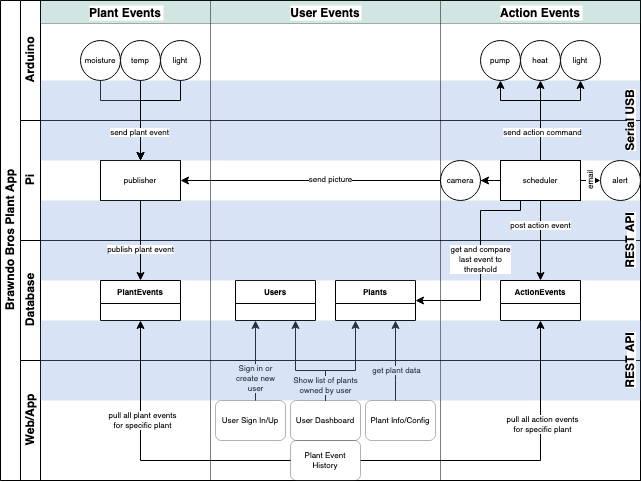

The diagram above was exported from draw.io. Its source (the exported page's mxGraphModel, read from the mxfile embedded in the PNG):
<mxGraphModel dx="711" dy="485" grid="1" gridSize="10" guides="1" tooltips="1" connect="1" arrows="1" fold="1" page="1" pageScale="1" pageWidth="827" pageHeight="1169" math="0" shadow="0">
  <root>
    <mxCell id="0" />
    <mxCell id="1" parent="0" />
    <mxCell id="dNxyNK7c78bLwvsdeMH5-19" value="&lt;div&gt;Brawndo Bros Plant App&lt;br&gt;&lt;/div&gt;" style="swimlane;html=1;childLayout=stackLayout;resizeParent=1;resizeParentMax=0;horizontal=0;startSize=20;horizontalStack=0;" parent="1" vertex="1">
      <mxGeometry x="120" y="120" width="640" height="480" as="geometry" />
    </mxCell>
    <mxCell id="dNxyNK7c78bLwvsdeMH5-20" value="&lt;div&gt;Arduino&lt;/div&gt;" style="swimlane;html=1;startSize=20;horizontal=0;" parent="dNxyNK7c78bLwvsdeMH5-19" vertex="1">
      <mxGeometry x="20" width="620" height="120" as="geometry" />
    </mxCell>
    <mxCell id="YIhO95yvfKs8Sm6eIzUD-1" value="moisture" style="ellipse;whiteSpace=wrap;html=1;aspect=fixed;fontSize=8;" vertex="1" parent="dNxyNK7c78bLwvsdeMH5-20">
      <mxGeometry x="60" y="40" width="40" height="40" as="geometry" />
    </mxCell>
    <mxCell id="YIhO95yvfKs8Sm6eIzUD-7" value="temp" style="ellipse;whiteSpace=wrap;html=1;aspect=fixed;fontSize=8;" vertex="1" parent="dNxyNK7c78bLwvsdeMH5-20">
      <mxGeometry x="100" y="40" width="40" height="40" as="geometry" />
    </mxCell>
    <mxCell id="YIhO95yvfKs8Sm6eIzUD-8" value="light" style="ellipse;whiteSpace=wrap;html=1;aspect=fixed;fontSize=8;" vertex="1" parent="dNxyNK7c78bLwvsdeMH5-20">
      <mxGeometry x="140" y="40" width="40" height="40" as="geometry" />
    </mxCell>
    <mxCell id="YIhO95yvfKs8Sm6eIzUD-21" style="edgeStyle=orthogonalEdgeStyle;rounded=0;orthogonalLoop=1;jettySize=auto;html=1;entryX=0.5;entryY=0;entryDx=0;entryDy=0;fontSize=8;" edge="1" parent="dNxyNK7c78bLwvsdeMH5-19" source="YIhO95yvfKs8Sm6eIzUD-1" target="YIhO95yvfKs8Sm6eIzUD-10">
      <mxGeometry relative="1" as="geometry">
        <Array as="points">
          <mxPoint x="100" y="100" />
          <mxPoint x="140" y="100" />
        </Array>
      </mxGeometry>
    </mxCell>
    <mxCell id="dNxyNK7c78bLwvsdeMH5-21" value="&lt;div&gt;Pi&lt;/div&gt;" style="swimlane;html=1;startSize=20;horizontal=0;" parent="dNxyNK7c78bLwvsdeMH5-19" vertex="1">
      <mxGeometry x="20" y="120" width="620" height="120" as="geometry" />
    </mxCell>
    <mxCell id="YIhO95yvfKs8Sm6eIzUD-10" value="publisher" style="rounded=0;whiteSpace=wrap;html=1;fontSize=8;" vertex="1" parent="dNxyNK7c78bLwvsdeMH5-21">
      <mxGeometry x="80" y="40" width="80" height="40" as="geometry" />
    </mxCell>
    <mxCell id="YIhO95yvfKs8Sm6eIzUD-50" value="&lt;span style=&quot;background-color: rgb(255 , 255 , 255)&quot;&gt;&lt;b&gt;&lt;font style=&quot;font-size: 12px&quot;&gt;Serial USB&lt;/font&gt;&lt;/b&gt;&lt;/span&gt;" style="rounded=0;whiteSpace=wrap;html=1;fontSize=8;fillColor=#7EA6E0;strokeColor=none;gradientColor=none;opacity=30;labelPosition=center;verticalLabelPosition=middle;align=center;verticalAlign=bottom;horizontal=0;" vertex="1" parent="dNxyNK7c78bLwvsdeMH5-21">
      <mxGeometry x="20" y="-40" width="600" height="80" as="geometry" />
    </mxCell>
    <mxCell id="dNxyNK7c78bLwvsdeMH5-22" value="&lt;div&gt;Database&lt;/div&gt;" style="swimlane;html=1;startSize=20;horizontal=0;" parent="dNxyNK7c78bLwvsdeMH5-19" vertex="1">
      <mxGeometry x="20" y="240" width="620" height="120" as="geometry" />
    </mxCell>
    <mxCell id="YIhO95yvfKs8Sm6eIzUD-38" value="Plants" style="swimlane;fontSize=8;" vertex="1" parent="dNxyNK7c78bLwvsdeMH5-22">
      <mxGeometry x="315" y="40" width="80" height="40" as="geometry" />
    </mxCell>
    <mxCell id="YIhO95yvfKs8Sm6eIzUD-40" value="Users" style="swimlane;fontSize=8;" vertex="1" parent="dNxyNK7c78bLwvsdeMH5-22">
      <mxGeometry x="215" y="40" width="80" height="40" as="geometry" />
    </mxCell>
    <mxCell id="YIhO95yvfKs8Sm6eIzUD-49" value="&lt;b&gt;&lt;span style=&quot;background-color: rgb(255 , 255 , 255)&quot;&gt;&lt;font style=&quot;font-size: 12px&quot;&gt;REST API&lt;/font&gt;&lt;/span&gt;&lt;/b&gt;" style="rounded=0;whiteSpace=wrap;html=1;fontSize=8;fillColor=#7EA6E0;strokeColor=none;gradientColor=none;opacity=30;labelPosition=center;verticalLabelPosition=middle;align=center;verticalAlign=bottom;horizontal=0;" vertex="1" parent="dNxyNK7c78bLwvsdeMH5-22">
      <mxGeometry x="20" y="-40" width="600" height="80" as="geometry" />
    </mxCell>
    <mxCell id="YIhO95yvfKs8Sm6eIzUD-12" value="Web/App" style="swimlane;html=1;startSize=20;horizontal=0;" vertex="1" parent="dNxyNK7c78bLwvsdeMH5-19">
      <mxGeometry x="20" y="360" width="620" height="120" as="geometry" />
    </mxCell>
    <mxCell id="YIhO95yvfKs8Sm6eIzUD-63" value="Plant Info/Config" style="rounded=1;whiteSpace=wrap;html=1;labelBackgroundColor=#FFFFFF;fontSize=8;opacity=30;" vertex="1" parent="YIhO95yvfKs8Sm6eIzUD-12">
      <mxGeometry x="345" y="40" width="70" height="40" as="geometry" />
    </mxCell>
    <mxCell id="YIhO95yvfKs8Sm6eIzUD-65" value="User Sign In/Up" style="rounded=1;whiteSpace=wrap;html=1;labelBackgroundColor=#FFFFFF;fontSize=8;opacity=30;" vertex="1" parent="YIhO95yvfKs8Sm6eIzUD-12">
      <mxGeometry x="195" y="40" width="70" height="40" as="geometry" />
    </mxCell>
    <mxCell id="YIhO95yvfKs8Sm6eIzUD-85" value="User Dashboard" style="rounded=1;whiteSpace=wrap;html=1;labelBackgroundColor=#FFFFFF;fontSize=8;opacity=30;" vertex="1" parent="YIhO95yvfKs8Sm6eIzUD-12">
      <mxGeometry x="270" y="40" width="70" height="40" as="geometry" />
    </mxCell>
    <mxCell id="YIhO95yvfKs8Sm6eIzUD-102" value="&lt;div&gt;Plant Event&lt;/div&gt;&lt;div&gt;History&lt;br&gt;&lt;/div&gt;" style="rounded=1;whiteSpace=wrap;html=1;labelBackgroundColor=#FFFFFF;fontSize=8;opacity=30;" vertex="1" parent="YIhO95yvfKs8Sm6eIzUD-12">
      <mxGeometry x="270" y="80" width="70" height="40" as="geometry" />
    </mxCell>
    <mxCell id="YIhO95yvfKs8Sm6eIzUD-93" style="edgeStyle=orthogonalEdgeStyle;rounded=0;orthogonalLoop=1;jettySize=auto;html=1;entryX=0.25;entryY=1;entryDx=0;entryDy=0;labelBackgroundColor=none;fontSize=8;" edge="1" parent="dNxyNK7c78bLwvsdeMH5-19" source="YIhO95yvfKs8Sm6eIzUD-65" target="YIhO95yvfKs8Sm6eIzUD-40">
      <mxGeometry relative="1" as="geometry">
        <Array as="points">
          <mxPoint x="255" y="380" />
          <mxPoint x="255" y="380" />
        </Array>
      </mxGeometry>
    </mxCell>
    <mxCell id="YIhO95yvfKs8Sm6eIzUD-111" value="&lt;div&gt;Sign in or &lt;br&gt;&lt;/div&gt;&lt;div&gt;create new &lt;br&gt;&lt;/div&gt;&lt;div&gt;user&lt;br&gt;&lt;/div&gt;" style="edgeLabel;html=1;align=center;verticalAlign=middle;resizable=0;points=[];fontSize=8;" vertex="1" connectable="0" parent="YIhO95yvfKs8Sm6eIzUD-93">
      <mxGeometry x="-0.5469" relative="1" as="geometry">
        <mxPoint y="-4" as="offset" />
      </mxGeometry>
    </mxCell>
    <mxCell id="YIhO95yvfKs8Sm6eIzUD-94" style="edgeStyle=orthogonalEdgeStyle;rounded=0;orthogonalLoop=1;jettySize=auto;html=1;entryX=0.75;entryY=1;entryDx=0;entryDy=0;labelBackgroundColor=none;fontSize=8;" edge="1" parent="dNxyNK7c78bLwvsdeMH5-19" source="YIhO95yvfKs8Sm6eIzUD-85" target="YIhO95yvfKs8Sm6eIzUD-40">
      <mxGeometry relative="1" as="geometry">
        <Array as="points">
          <mxPoint x="325" y="370" />
          <mxPoint x="295" y="370" />
        </Array>
      </mxGeometry>
    </mxCell>
    <mxCell id="YIhO95yvfKs8Sm6eIzUD-95" style="edgeStyle=orthogonalEdgeStyle;rounded=0;orthogonalLoop=1;jettySize=auto;html=1;exitX=0.5;exitY=0;exitDx=0;exitDy=0;entryX=0.25;entryY=1;entryDx=0;entryDy=0;labelBackgroundColor=none;fontSize=8;" edge="1" parent="dNxyNK7c78bLwvsdeMH5-19" source="YIhO95yvfKs8Sm6eIzUD-85" target="YIhO95yvfKs8Sm6eIzUD-38">
      <mxGeometry relative="1" as="geometry">
        <Array as="points">
          <mxPoint x="325" y="370" />
          <mxPoint x="355" y="370" />
        </Array>
      </mxGeometry>
    </mxCell>
    <mxCell id="YIhO95yvfKs8Sm6eIzUD-110" value="&lt;div&gt;Show list of plants&lt;/div&gt;&lt;div&gt;owned by user&lt;br&gt;&lt;/div&gt;" style="edgeLabel;html=1;align=center;verticalAlign=middle;resizable=0;points=[];fontSize=8;" vertex="1" connectable="0" parent="YIhO95yvfKs8Sm6eIzUD-95">
      <mxGeometry x="-0.6818" y="-1" relative="1" as="geometry">
        <mxPoint x="-1" y="2" as="offset" />
      </mxGeometry>
    </mxCell>
    <mxCell id="YIhO95yvfKs8Sm6eIzUD-96" style="edgeStyle=orthogonalEdgeStyle;rounded=0;orthogonalLoop=1;jettySize=auto;html=1;entryX=0.75;entryY=1;entryDx=0;entryDy=0;labelBackgroundColor=none;fontSize=8;" edge="1" parent="dNxyNK7c78bLwvsdeMH5-19" source="YIhO95yvfKs8Sm6eIzUD-63" target="YIhO95yvfKs8Sm6eIzUD-38">
      <mxGeometry relative="1" as="geometry">
        <Array as="points">
          <mxPoint x="395" y="380" />
          <mxPoint x="395" y="380" />
        </Array>
      </mxGeometry>
    </mxCell>
    <mxCell id="YIhO95yvfKs8Sm6eIzUD-109" value="get plant data" style="edgeLabel;html=1;align=center;verticalAlign=middle;resizable=0;points=[];fontSize=8;" vertex="1" connectable="0" parent="YIhO95yvfKs8Sm6eIzUD-96">
      <mxGeometry x="-0.2344" y="-1" relative="1" as="geometry">
        <mxPoint as="offset" />
      </mxGeometry>
    </mxCell>
    <mxCell id="YIhO95yvfKs8Sm6eIzUD-22" style="edgeStyle=orthogonalEdgeStyle;rounded=0;orthogonalLoop=1;jettySize=auto;html=1;fontSize=8;" edge="1" parent="1" source="YIhO95yvfKs8Sm6eIzUD-7">
      <mxGeometry relative="1" as="geometry">
        <mxPoint x="260" y="280" as="targetPoint" />
      </mxGeometry>
    </mxCell>
    <mxCell id="YIhO95yvfKs8Sm6eIzUD-23" style="edgeStyle=orthogonalEdgeStyle;rounded=0;orthogonalLoop=1;jettySize=auto;html=1;fontSize=8;" edge="1" parent="1" source="YIhO95yvfKs8Sm6eIzUD-8">
      <mxGeometry relative="1" as="geometry">
        <mxPoint x="260" y="280" as="targetPoint" />
        <Array as="points">
          <mxPoint x="300" y="220" />
          <mxPoint x="260" y="220" />
        </Array>
      </mxGeometry>
    </mxCell>
    <mxCell id="YIhO95yvfKs8Sm6eIzUD-60" value="send plant event" style="edgeLabel;html=1;align=center;verticalAlign=middle;resizable=0;points=[];fontSize=8;" vertex="1" connectable="0" parent="YIhO95yvfKs8Sm6eIzUD-23">
      <mxGeometry x="0.5313" y="-1" relative="1" as="geometry">
        <mxPoint as="offset" />
      </mxGeometry>
    </mxCell>
    <mxCell id="YIhO95yvfKs8Sm6eIzUD-53" value="Plant Events" style="swimlane;labelBackgroundColor=#FFFFFF;fontSize=12;fillColor=#67AB9F;gradientColor=none;opacity=30;" vertex="1" parent="1">
      <mxGeometry x="160" y="120" width="170" height="480" as="geometry" />
    </mxCell>
    <mxCell id="YIhO95yvfKs8Sm6eIzUD-13" value="PlantEvents" style="swimlane;fontSize=8;" vertex="1" parent="YIhO95yvfKs8Sm6eIzUD-53">
      <mxGeometry x="60" y="280" width="80" height="40" as="geometry" />
    </mxCell>
    <mxCell id="YIhO95yvfKs8Sm6eIzUD-55" value="Action Events" style="swimlane;labelBackgroundColor=#FFFFFF;fontSize=12;fillColor=#67AB9F;gradientColor=none;opacity=30;startSize=23;" vertex="1" parent="1">
      <mxGeometry x="560" y="120" width="200" height="480" as="geometry" />
    </mxCell>
    <mxCell id="YIhO95yvfKs8Sm6eIzUD-17" value="pump" style="ellipse;whiteSpace=wrap;html=1;aspect=fixed;fontSize=8;" vertex="1" parent="YIhO95yvfKs8Sm6eIzUD-55">
      <mxGeometry x="40" y="40" width="40" height="40" as="geometry" />
    </mxCell>
    <mxCell id="YIhO95yvfKs8Sm6eIzUD-18" value="heat" style="ellipse;whiteSpace=wrap;html=1;aspect=fixed;fontSize=8;" vertex="1" parent="YIhO95yvfKs8Sm6eIzUD-55">
      <mxGeometry x="80" y="40" width="40" height="40" as="geometry" />
    </mxCell>
    <mxCell id="YIhO95yvfKs8Sm6eIzUD-19" value="light" style="ellipse;whiteSpace=wrap;html=1;aspect=fixed;fontSize=8;" vertex="1" parent="YIhO95yvfKs8Sm6eIzUD-55">
      <mxGeometry x="120" y="40" width="40" height="40" as="geometry" />
    </mxCell>
    <mxCell id="YIhO95yvfKs8Sm6eIzUD-20" value="alert" style="ellipse;whiteSpace=wrap;html=1;aspect=fixed;fontSize=8;" vertex="1" parent="YIhO95yvfKs8Sm6eIzUD-55">
      <mxGeometry x="160" y="160" width="40" height="40" as="geometry" />
    </mxCell>
    <mxCell id="YIhO95yvfKs8Sm6eIzUD-113" value="" style="edgeStyle=orthogonalEdgeStyle;rounded=0;orthogonalLoop=1;jettySize=auto;html=1;labelBackgroundColor=none;fontSize=8;" edge="1" parent="YIhO95yvfKs8Sm6eIzUD-55" source="YIhO95yvfKs8Sm6eIzUD-11" target="YIhO95yvfKs8Sm6eIzUD-112">
      <mxGeometry relative="1" as="geometry" />
    </mxCell>
    <mxCell id="YIhO95yvfKs8Sm6eIzUD-11" value="scheduler" style="rounded=0;whiteSpace=wrap;html=1;fontSize=8;" vertex="1" parent="YIhO95yvfKs8Sm6eIzUD-55">
      <mxGeometry x="60" y="160" width="80" height="40" as="geometry" />
    </mxCell>
    <mxCell id="YIhO95yvfKs8Sm6eIzUD-30" style="edgeStyle=orthogonalEdgeStyle;rounded=0;orthogonalLoop=1;jettySize=auto;html=1;entryX=0.5;entryY=1;entryDx=0;entryDy=0;fontSize=8;" edge="1" parent="YIhO95yvfKs8Sm6eIzUD-55" source="YIhO95yvfKs8Sm6eIzUD-11" target="YIhO95yvfKs8Sm6eIzUD-17">
      <mxGeometry relative="1" as="geometry">
        <Array as="points">
          <mxPoint x="100" y="100" />
          <mxPoint x="60" y="100" />
        </Array>
      </mxGeometry>
    </mxCell>
    <mxCell id="YIhO95yvfKs8Sm6eIzUD-31" style="edgeStyle=orthogonalEdgeStyle;rounded=0;orthogonalLoop=1;jettySize=auto;html=1;entryX=0.5;entryY=1;entryDx=0;entryDy=0;fontSize=8;" edge="1" parent="YIhO95yvfKs8Sm6eIzUD-55" source="YIhO95yvfKs8Sm6eIzUD-11" target="YIhO95yvfKs8Sm6eIzUD-18">
      <mxGeometry relative="1" as="geometry">
        <Array as="points">
          <mxPoint x="100" y="90" />
          <mxPoint x="100" y="90" />
        </Array>
      </mxGeometry>
    </mxCell>
    <mxCell id="YIhO95yvfKs8Sm6eIzUD-32" style="edgeStyle=orthogonalEdgeStyle;rounded=0;orthogonalLoop=1;jettySize=auto;html=1;entryX=0.5;entryY=1;entryDx=0;entryDy=0;fontSize=8;" edge="1" parent="YIhO95yvfKs8Sm6eIzUD-55" source="YIhO95yvfKs8Sm6eIzUD-11" target="YIhO95yvfKs8Sm6eIzUD-19">
      <mxGeometry relative="1" as="geometry">
        <Array as="points">
          <mxPoint x="100" y="100" />
          <mxPoint x="140" y="100" />
        </Array>
      </mxGeometry>
    </mxCell>
    <mxCell id="YIhO95yvfKs8Sm6eIzUD-59" value="send action command" style="edgeLabel;html=1;align=center;verticalAlign=middle;resizable=0;points=[];fontSize=8;" vertex="1" connectable="0" parent="YIhO95yvfKs8Sm6eIzUD-32">
      <mxGeometry x="-0.6042" y="-2" relative="1" as="geometry">
        <mxPoint y="-5" as="offset" />
      </mxGeometry>
    </mxCell>
    <mxCell id="YIhO95yvfKs8Sm6eIzUD-33" value="email" style="edgeStyle=orthogonalEdgeStyle;rounded=0;orthogonalLoop=1;jettySize=auto;html=1;entryX=0;entryY=0.5;entryDx=0;entryDy=0;fontSize=8;horizontal=0;" edge="1" parent="YIhO95yvfKs8Sm6eIzUD-55" source="YIhO95yvfKs8Sm6eIzUD-11" target="YIhO95yvfKs8Sm6eIzUD-20">
      <mxGeometry relative="1" as="geometry">
        <Array as="points">
          <mxPoint x="160" y="180" />
        </Array>
      </mxGeometry>
    </mxCell>
    <mxCell id="YIhO95yvfKs8Sm6eIzUD-37" style="edgeStyle=orthogonalEdgeStyle;rounded=0;orthogonalLoop=1;jettySize=auto;html=1;entryX=0.5;entryY=0;entryDx=0;entryDy=0;fontSize=8;" edge="1" parent="YIhO95yvfKs8Sm6eIzUD-55" source="YIhO95yvfKs8Sm6eIzUD-11" target="YIhO95yvfKs8Sm6eIzUD-14">
      <mxGeometry relative="1" as="geometry" />
    </mxCell>
    <mxCell id="YIhO95yvfKs8Sm6eIzUD-58" value="post action event" style="edgeLabel;html=1;align=center;verticalAlign=middle;resizable=0;points=[];fontSize=8;" vertex="1" connectable="0" parent="YIhO95yvfKs8Sm6eIzUD-37">
      <mxGeometry x="0.2813" relative="1" as="geometry">
        <mxPoint y="-27" as="offset" />
      </mxGeometry>
    </mxCell>
    <mxCell id="YIhO95yvfKs8Sm6eIzUD-14" value="ActionEvents" style="swimlane;fontSize=8;" vertex="1" parent="YIhO95yvfKs8Sm6eIzUD-55">
      <mxGeometry x="60" y="280" width="80" height="40" as="geometry" />
    </mxCell>
    <mxCell id="YIhO95yvfKs8Sm6eIzUD-52" value="&lt;b&gt;&lt;span style=&quot;background-color: rgb(255 , 255 , 255)&quot;&gt;&lt;font style=&quot;font-size: 12px&quot;&gt;REST API&lt;/font&gt;&lt;/span&gt;&lt;/b&gt;" style="rounded=0;whiteSpace=wrap;html=1;fontSize=8;fillColor=#7EA6E0;strokeColor=none;gradientColor=none;opacity=30;labelPosition=center;verticalLabelPosition=middle;align=center;verticalAlign=bottom;horizontal=0;" vertex="1" parent="YIhO95yvfKs8Sm6eIzUD-55">
      <mxGeometry x="-400" y="320" width="600" height="80" as="geometry" />
    </mxCell>
    <mxCell id="YIhO95yvfKs8Sm6eIzUD-112" value="camera" style="ellipse;whiteSpace=wrap;html=1;aspect=fixed;labelBackgroundColor=#FFFFFF;fontSize=8;fillColor=#FFFFFF;strokeColor=default;" vertex="1" parent="YIhO95yvfKs8Sm6eIzUD-55">
      <mxGeometry y="160" width="40" height="40" as="geometry" />
    </mxCell>
    <mxCell id="YIhO95yvfKs8Sm6eIzUD-57" value="&lt;div style=&quot;font-size: 8px;&quot;&gt;get and compare&lt;/div&gt;&lt;div style=&quot;font-size: 8px;&quot;&gt;last event to &lt;br style=&quot;font-size: 8px;&quot;&gt;&lt;/div&gt;&lt;div style=&quot;font-size: 8px;&quot;&gt;threshold&lt;br style=&quot;font-size: 8px;&quot;&gt;&lt;/div&gt;" style="edgeStyle=orthogonalEdgeStyle;rounded=0;orthogonalLoop=1;jettySize=auto;html=1;fontSize=8;verticalAlign=middle;labelPosition=center;verticalLabelPosition=middle;align=center;exitX=0.25;exitY=1;exitDx=0;exitDy=0;entryX=1;entryY=0.5;entryDx=0;entryDy=0;" edge="1" parent="1" source="YIhO95yvfKs8Sm6eIzUD-11" target="YIhO95yvfKs8Sm6eIzUD-38">
      <mxGeometry x="-0.03" relative="1" as="geometry">
        <mxPoint x="619.9999999999998" y="303" as="sourcePoint" />
        <mxPoint x="540" y="423" as="targetPoint" />
        <Array as="points">
          <mxPoint x="640" y="330" />
          <mxPoint x="600" y="330" />
          <mxPoint x="600" y="420" />
        </Array>
        <mxPoint as="offset" />
      </mxGeometry>
    </mxCell>
    <mxCell id="YIhO95yvfKs8Sm6eIzUD-36" value="" style="edgeStyle=orthogonalEdgeStyle;rounded=0;orthogonalLoop=1;jettySize=auto;html=1;fontSize=8;" edge="1" parent="1" source="YIhO95yvfKs8Sm6eIzUD-10" target="YIhO95yvfKs8Sm6eIzUD-13">
      <mxGeometry relative="1" as="geometry" />
    </mxCell>
    <mxCell id="YIhO95yvfKs8Sm6eIzUD-62" value="publish plant event" style="edgeLabel;html=1;align=center;verticalAlign=middle;resizable=0;points=[];fontSize=8;" vertex="1" connectable="0" parent="YIhO95yvfKs8Sm6eIzUD-36">
      <mxGeometry x="0.9167" relative="1" as="geometry">
        <mxPoint y="-28" as="offset" />
      </mxGeometry>
    </mxCell>
    <mxCell id="YIhO95yvfKs8Sm6eIzUD-105" style="edgeStyle=orthogonalEdgeStyle;rounded=0;orthogonalLoop=1;jettySize=auto;html=1;exitX=0;exitY=0.5;exitDx=0;exitDy=0;entryX=0.5;entryY=1;entryDx=0;entryDy=0;labelBackgroundColor=none;fontSize=8;" edge="1" parent="1" source="YIhO95yvfKs8Sm6eIzUD-102" target="YIhO95yvfKs8Sm6eIzUD-13">
      <mxGeometry relative="1" as="geometry" />
    </mxCell>
    <mxCell id="YIhO95yvfKs8Sm6eIzUD-107" value="&lt;div&gt;pull all plant events&lt;/div&gt;&lt;div&gt;for specific plant&lt;br&gt;&lt;/div&gt;" style="edgeLabel;html=1;align=center;verticalAlign=middle;resizable=0;points=[];fontSize=8;" vertex="1" connectable="0" parent="YIhO95yvfKs8Sm6eIzUD-105">
      <mxGeometry x="0.3093" y="-1" relative="1" as="geometry">
        <mxPoint x="1" as="offset" />
      </mxGeometry>
    </mxCell>
    <mxCell id="YIhO95yvfKs8Sm6eIzUD-106" style="edgeStyle=orthogonalEdgeStyle;rounded=0;orthogonalLoop=1;jettySize=auto;html=1;entryX=0.5;entryY=1;entryDx=0;entryDy=0;labelBackgroundColor=none;fontSize=8;" edge="1" parent="1" source="YIhO95yvfKs8Sm6eIzUD-102" target="YIhO95yvfKs8Sm6eIzUD-14">
      <mxGeometry relative="1" as="geometry" />
    </mxCell>
    <mxCell id="YIhO95yvfKs8Sm6eIzUD-108" value="&lt;div&gt;pull all action events&lt;/div&gt;&lt;div&gt;for specific plant&lt;br&gt;&lt;/div&gt;" style="edgeLabel;html=1;align=center;verticalAlign=middle;resizable=0;points=[];fontSize=8;" vertex="1" connectable="0" parent="YIhO95yvfKs8Sm6eIzUD-106">
      <mxGeometry x="0.377" y="-2" relative="1" as="geometry">
        <mxPoint y="4" as="offset" />
      </mxGeometry>
    </mxCell>
    <mxCell id="YIhO95yvfKs8Sm6eIzUD-116" style="edgeStyle=orthogonalEdgeStyle;rounded=0;orthogonalLoop=1;jettySize=auto;html=1;labelBackgroundColor=none;fontSize=8;" edge="1" parent="1" source="YIhO95yvfKs8Sm6eIzUD-112">
      <mxGeometry relative="1" as="geometry">
        <mxPoint x="300" y="300" as="targetPoint" />
      </mxGeometry>
    </mxCell>
    <mxCell id="YIhO95yvfKs8Sm6eIzUD-118" value="send picture" style="edgeLabel;html=1;align=center;verticalAlign=middle;resizable=0;points=[];fontSize=8;" vertex="1" connectable="0" parent="YIhO95yvfKs8Sm6eIzUD-116">
      <mxGeometry x="-0.1558" y="-1" relative="1" as="geometry">
        <mxPoint as="offset" />
      </mxGeometry>
    </mxCell>
    <mxCell id="YIhO95yvfKs8Sm6eIzUD-117" value="User Events" style="swimlane;labelBackgroundColor=#FFFFFF;fontSize=12;strokeColor=default;fillColor=#67AB9F;gradientColor=none;opacity=30;" vertex="1" parent="1">
      <mxGeometry x="330" y="120" width="230" height="480" as="geometry" />
    </mxCell>
  </root>
</mxGraphModel>